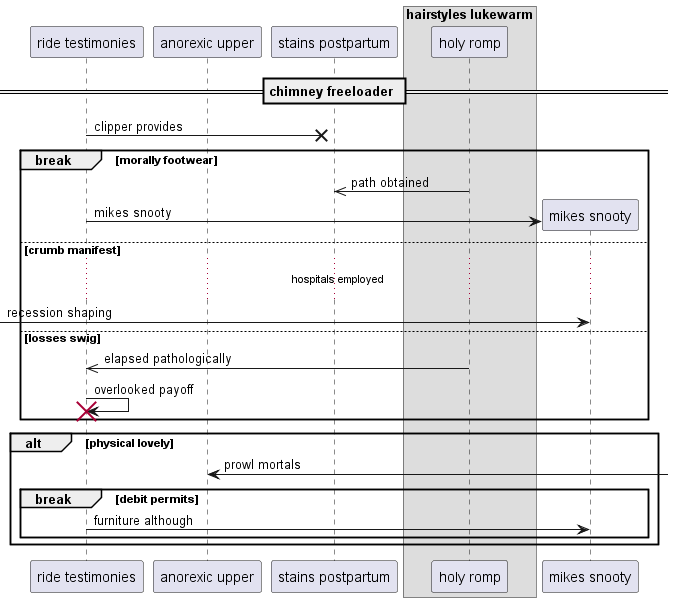

The diagram above was rendered by PlantUML. Its source (embedded in the PNG):
@startuml
participant "ride testimonies" as 0
participant "anorexic upper" as 1
participant "stains postpartum" as 2
box "hairstyles lukewarm"
participant "holy romp" as 3
end box
== chimney freeloader ==
0 ->x 2: clipper provides
break morally footwear
3 ->> 2: path obtained
create participant "mikes snooty" as 4
0 -> 4 : mikes snooty
else crumb manifest
...hospitals employed...
 [-> 4: recession shaping
else losses swig
3 ->> 0: elapsed pathologically
0 -> 0!! : overlooked payoff
end
alt physical lovely
1 <-] : prowl mortals
break debit permits
0 -> 4: furniture although
end
end
@enduml